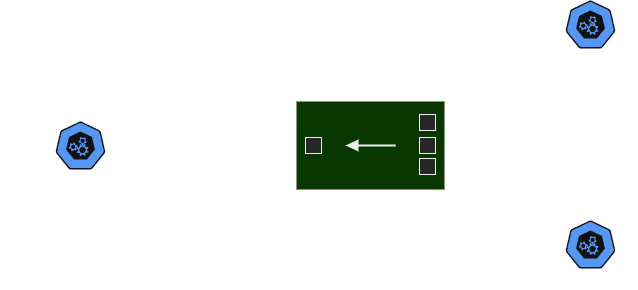

The diagram above was exported from draw.io. Its source (the exported page's mxGraphModel, read from the mxfile embedded in the PNG):
<mxGraphModel dx="779" dy="604" grid="1" gridSize="10" guides="1" tooltips="1" connect="1" arrows="1" fold="1" page="1" pageScale="1" pageWidth="850" pageHeight="1100" math="0" shadow="0">
  <root>
    <mxCell id="0" />
    <mxCell id="1" parent="0" />
    <mxCell id="fAi0PUpk5ZUaVHMH2w7I-2" value="Github Graph API" style="aspect=fixed;sketch=0;html=1;dashed=0;whitespace=wrap;verticalLabelPosition=bottom;verticalAlign=top;fillColor=#2875E2;strokeColor=#ffffff;points=[[0.005,0.63,0],[0.1,0.2,0],[0.9,0.2,0],[0.5,0,0],[0.995,0.63,0],[0.72,0.99,0],[0.5,1,0],[0.28,0.99,0]];shape=mxgraph.kubernetes.icon2;prIcon=api" vertex="1" parent="1">
      <mxGeometry x="710" y="250" width="50" height="48" as="geometry" />
    </mxCell>
    <mxCell id="fAi0PUpk5ZUaVHMH2w7I-6" style="edgeStyle=orthogonalEdgeStyle;rounded=0;orthogonalLoop=1;jettySize=auto;html=1;entryX=0;entryY=0.25;entryDx=0;entryDy=0;entryPerimeter=0;" edge="1" parent="1" source="fAi0PUpk5ZUaVHMH2w7I-3" target="fAi0PUpk5ZUaVHMH2w7I-4">
      <mxGeometry relative="1" as="geometry">
        <mxPoint x="640" y="400" as="targetPoint" />
        <Array as="points">
          <mxPoint x="650" y="494" />
          <mxPoint x="650" y="418" />
          <mxPoint x="610" y="418" />
        </Array>
      </mxGeometry>
    </mxCell>
    <mxCell id="fAi0PUpk5ZUaVHMH2w7I-3" value="Gitlab Graph API" style="aspect=fixed;sketch=0;html=1;dashed=0;whitespace=wrap;verticalLabelPosition=bottom;verticalAlign=top;fillColor=#2875E2;strokeColor=#ffffff;points=[[0.005,0.63,0],[0.1,0.2,0],[0.9,0.2,0],[0.5,0,0],[0.995,0.63,0],[0.72,0.99,0],[0.5,1,0],[0.28,0.99,0]];shape=mxgraph.kubernetes.icon2;prIcon=api" vertex="1" parent="1">
      <mxGeometry x="710" y="470" width="50" height="48" as="geometry" />
    </mxCell>
    <mxCell id="fAi0PUpk5ZUaVHMH2w7I-4" value="" style="html=1;strokeWidth=2;outlineConnect=0;dashed=0;align=center;fontSize=8;fillColor=#c0f5a9;verticalLabelPosition=bottom;verticalAlign=top;shape=mxgraph.eip.aggregator;rotation=-180;" vertex="1" parent="1">
      <mxGeometry x="440" y="350" width="150" height="90" as="geometry" />
    </mxCell>
    <mxCell id="fAi0PUpk5ZUaVHMH2w7I-5" style="edgeStyle=orthogonalEdgeStyle;rounded=0;orthogonalLoop=1;jettySize=auto;html=1;entryX=0;entryY=0.75;entryDx=0;entryDy=0;entryPerimeter=0;" edge="1" parent="1" source="fAi0PUpk5ZUaVHMH2w7I-2" target="fAi0PUpk5ZUaVHMH2w7I-4">
      <mxGeometry relative="1" as="geometry" />
    </mxCell>
    <mxCell id="fAi0PUpk5ZUaVHMH2w7I-7" value="Aggregator Service Graph API" style="aspect=fixed;sketch=0;html=1;dashed=0;whitespace=wrap;verticalLabelPosition=bottom;verticalAlign=top;fillColor=#2875E2;strokeColor=#ffffff;points=[[0.005,0.63,0],[0.1,0.2,0],[0.9,0.2,0],[0.5,0,0],[0.995,0.63,0],[0.72,0.99,0],[0.5,1,0],[0.28,0.99,0]];shape=mxgraph.kubernetes.icon2;prIcon=api" vertex="1" parent="1">
      <mxGeometry x="200" y="371" width="50" height="48" as="geometry" />
    </mxCell>
    <mxCell id="fAi0PUpk5ZUaVHMH2w7I-9" style="edgeStyle=orthogonalEdgeStyle;rounded=0;orthogonalLoop=1;jettySize=auto;html=1;entryX=1.003;entryY=0.485;entryDx=0;entryDy=0;entryPerimeter=0;" edge="1" parent="1" source="fAi0PUpk5ZUaVHMH2w7I-4" target="fAi0PUpk5ZUaVHMH2w7I-7">
      <mxGeometry relative="1" as="geometry" />
    </mxCell>
  </root>
</mxGraphModel>